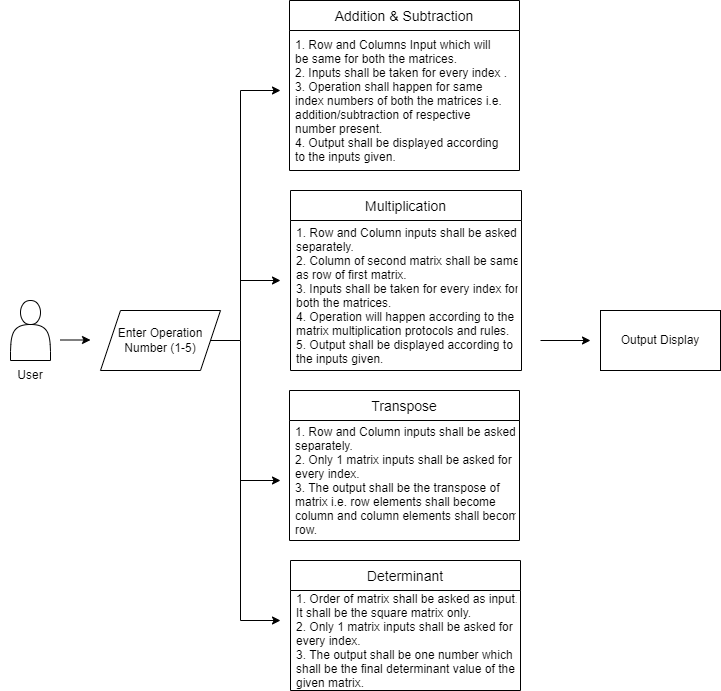

The diagram above was exported from draw.io. Its source (the exported page's mxGraphModel, read from the mxfile embedded in the PNG):
<mxGraphModel dx="782" dy="1629" grid="1" gridSize="10" guides="1" tooltips="1" connect="1" arrows="1" fold="1" page="1" pageScale="1" pageWidth="827" pageHeight="1169" math="0" shadow="0">
  <root>
    <mxCell id="WIyWlLk6GJQsqaUBKTNV-0" />
    <mxCell id="WIyWlLk6GJQsqaUBKTNV-1" parent="WIyWlLk6GJQsqaUBKTNV-0" />
    <mxCell id="nMyuVfdiriONHUMkQz41-6" value="" style="shape=actor;whiteSpace=wrap;html=1;" vertex="1" parent="WIyWlLk6GJQsqaUBKTNV-1">
      <mxGeometry x="20" y="260" width="40" height="60" as="geometry" />
    </mxCell>
    <mxCell id="nMyuVfdiriONHUMkQz41-7" value="User" style="text;html=1;strokeColor=none;fillColor=none;align=center;verticalAlign=middle;whiteSpace=wrap;rounded=0;" vertex="1" parent="WIyWlLk6GJQsqaUBKTNV-1">
      <mxGeometry x="10" y="320" width="60" height="30" as="geometry" />
    </mxCell>
    <mxCell id="nMyuVfdiriONHUMkQz41-8" value="" style="endArrow=classic;html=1;rounded=0;" edge="1" parent="WIyWlLk6GJQsqaUBKTNV-1">
      <mxGeometry width="50" height="50" relative="1" as="geometry">
        <mxPoint x="70" y="299.5" as="sourcePoint" />
        <mxPoint x="100" y="299.5" as="targetPoint" />
      </mxGeometry>
    </mxCell>
    <mxCell id="nMyuVfdiriONHUMkQz41-9" value="Enter Operation&lt;br&gt;Number (1-5)" style="shape=parallelogram;perimeter=parallelogramPerimeter;whiteSpace=wrap;html=1;fixedSize=1;" vertex="1" parent="WIyWlLk6GJQsqaUBKTNV-1">
      <mxGeometry x="110" y="270" width="120" height="60" as="geometry" />
    </mxCell>
    <mxCell id="nMyuVfdiriONHUMkQz41-19" value="Addition &amp; Subtraction" style="swimlane;fontStyle=0;childLayout=stackLayout;horizontal=1;startSize=30;horizontalStack=0;resizeParent=1;resizeParentMax=0;resizeLast=0;collapsible=1;marginBottom=0;fontSize=14;" vertex="1" parent="WIyWlLk6GJQsqaUBKTNV-1">
      <mxGeometry x="299" y="-40" width="230" height="170" as="geometry" />
    </mxCell>
    <mxCell id="nMyuVfdiriONHUMkQz41-22" value="1. Row and Columns Input which will&#10;be same for both the matrices.&#10;2. Inputs shall be taken for every index .&#10;3. Operation shall happen for same &#10;index numbers of both the matrices i.e.&#10;addition/subtraction of respective &#10;number present.&#10;4. Output shall be displayed according&#10;to the inputs given." style="text;strokeColor=none;fillColor=none;align=left;verticalAlign=middle;spacingLeft=4;spacingRight=4;overflow=hidden;points=[[0,0.5],[1,0.5]];portConstraint=eastwest;rotatable=0;fontSize=12;" vertex="1" parent="nMyuVfdiriONHUMkQz41-19">
      <mxGeometry y="30" width="230" height="140" as="geometry" />
    </mxCell>
    <mxCell id="nMyuVfdiriONHUMkQz41-23" value="Multiplication" style="swimlane;fontStyle=0;childLayout=stackLayout;horizontal=1;startSize=30;horizontalStack=0;resizeParent=1;resizeParentMax=0;resizeLast=0;collapsible=1;marginBottom=0;fontSize=14;" vertex="1" parent="WIyWlLk6GJQsqaUBKTNV-1">
      <mxGeometry x="300" y="150" width="231" height="180" as="geometry" />
    </mxCell>
    <mxCell id="nMyuVfdiriONHUMkQz41-24" value="1. Row and Column inputs shall be asked&#10;separately.&#10;2. Column of second matrix shall be same &#10;as row of first matrix.&#10;3. Inputs shall be taken for every index for &#10;both the matrices.&#10;4. Operation will happen according to the &#10;matrix multiplication protocols and rules.&#10;5. Output shall be displayed according to &#10;the inputs given." style="text;strokeColor=none;fillColor=none;align=left;verticalAlign=middle;spacingLeft=4;spacingRight=4;overflow=hidden;points=[[0,0.5],[1,0.5]];portConstraint=eastwest;rotatable=0;fontSize=12;" vertex="1" parent="nMyuVfdiriONHUMkQz41-23">
      <mxGeometry y="30" width="231" height="150" as="geometry" />
    </mxCell>
    <mxCell id="nMyuVfdiriONHUMkQz41-31" value="Transpose" style="swimlane;fontStyle=0;childLayout=stackLayout;horizontal=1;startSize=30;horizontalStack=0;resizeParent=1;resizeParentMax=0;resizeLast=0;collapsible=1;marginBottom=0;fontSize=14;" vertex="1" parent="WIyWlLk6GJQsqaUBKTNV-1">
      <mxGeometry x="299" y="350" width="230" height="150" as="geometry" />
    </mxCell>
    <mxCell id="nMyuVfdiriONHUMkQz41-32" value="1. Row and Column inputs shall be asked &#10;separately.&#10;2. Only 1 matrix inputs shall be asked for&#10;every index.&#10;3. The output shall be the transpose of &#10;matrix i.e. row elements shall become &#10;column and column elements shall become&#10;row." style="text;strokeColor=none;fillColor=none;align=left;verticalAlign=middle;spacingLeft=4;spacingRight=4;overflow=hidden;points=[[0,0.5],[1,0.5]];portConstraint=eastwest;rotatable=0;fontSize=12;" vertex="1" parent="nMyuVfdiriONHUMkQz41-31">
      <mxGeometry y="30" width="230" height="120" as="geometry" />
    </mxCell>
    <mxCell id="nMyuVfdiriONHUMkQz41-35" value="Determinant" style="swimlane;fontStyle=0;childLayout=stackLayout;horizontal=1;startSize=30;horizontalStack=0;resizeParent=1;resizeParentMax=0;resizeLast=0;collapsible=1;marginBottom=0;fontSize=14;" vertex="1" parent="WIyWlLk6GJQsqaUBKTNV-1">
      <mxGeometry x="300" y="520" width="230" height="130" as="geometry" />
    </mxCell>
    <mxCell id="nMyuVfdiriONHUMkQz41-36" value="1. Order of matrix shall be asked as input.&#10;It shall be the square matrix only.&#10;2. Only 1 matrix inputs shall be asked for&#10;every index.&#10;3. The output shall be one number which &#10;shall be the final determinant value of the&#10;given matrix." style="text;strokeColor=none;fillColor=none;align=left;verticalAlign=middle;spacingLeft=4;spacingRight=4;overflow=hidden;points=[[0,0.5],[1,0.5]];portConstraint=eastwest;rotatable=0;fontSize=12;" vertex="1" parent="nMyuVfdiriONHUMkQz41-35">
      <mxGeometry y="30" width="230" height="100" as="geometry" />
    </mxCell>
    <mxCell id="nMyuVfdiriONHUMkQz41-39" value="" style="edgeStyle=elbowEdgeStyle;elbow=horizontal;endArrow=classic;html=1;rounded=0;fontSize=12;" edge="1" parent="WIyWlLk6GJQsqaUBKTNV-1">
      <mxGeometry width="50" height="50" relative="1" as="geometry">
        <mxPoint x="220" y="300" as="sourcePoint" />
        <mxPoint x="290" y="50" as="targetPoint" />
        <Array as="points">
          <mxPoint x="250" y="180" />
        </Array>
      </mxGeometry>
    </mxCell>
    <mxCell id="nMyuVfdiriONHUMkQz41-40" value="" style="endArrow=none;html=1;rounded=0;fontSize=12;" edge="1" parent="WIyWlLk6GJQsqaUBKTNV-1">
      <mxGeometry width="50" height="50" relative="1" as="geometry">
        <mxPoint x="250" y="580" as="sourcePoint" />
        <mxPoint x="250" y="300" as="targetPoint" />
      </mxGeometry>
    </mxCell>
    <mxCell id="nMyuVfdiriONHUMkQz41-44" value="" style="endArrow=classic;html=1;rounded=0;fontSize=12;" edge="1" parent="WIyWlLk6GJQsqaUBKTNV-1">
      <mxGeometry width="50" height="50" relative="1" as="geometry">
        <mxPoint x="250" y="240" as="sourcePoint" />
        <mxPoint x="290" y="240" as="targetPoint" />
      </mxGeometry>
    </mxCell>
    <mxCell id="nMyuVfdiriONHUMkQz41-45" value="" style="endArrow=classic;html=1;rounded=0;fontSize=12;" edge="1" parent="WIyWlLk6GJQsqaUBKTNV-1">
      <mxGeometry width="50" height="50" relative="1" as="geometry">
        <mxPoint x="250" y="440" as="sourcePoint" />
        <mxPoint x="290" y="440" as="targetPoint" />
      </mxGeometry>
    </mxCell>
    <mxCell id="nMyuVfdiriONHUMkQz41-46" value="" style="endArrow=classic;html=1;rounded=0;fontSize=12;" edge="1" parent="WIyWlLk6GJQsqaUBKTNV-1">
      <mxGeometry width="50" height="50" relative="1" as="geometry">
        <mxPoint x="250" y="580" as="sourcePoint" />
        <mxPoint x="290" y="580" as="targetPoint" />
      </mxGeometry>
    </mxCell>
    <mxCell id="nMyuVfdiriONHUMkQz41-47" value="Output Display" style="rounded=0;whiteSpace=wrap;html=1;fontSize=12;" vertex="1" parent="WIyWlLk6GJQsqaUBKTNV-1">
      <mxGeometry x="610" y="270" width="120" height="60" as="geometry" />
    </mxCell>
    <mxCell id="nMyuVfdiriONHUMkQz41-48" value="" style="endArrow=classic;html=1;rounded=0;fontSize=12;" edge="1" parent="WIyWlLk6GJQsqaUBKTNV-1">
      <mxGeometry width="50" height="50" relative="1" as="geometry">
        <mxPoint x="550" y="300" as="sourcePoint" />
        <mxPoint x="600" y="300" as="targetPoint" />
      </mxGeometry>
    </mxCell>
  </root>
</mxGraphModel>